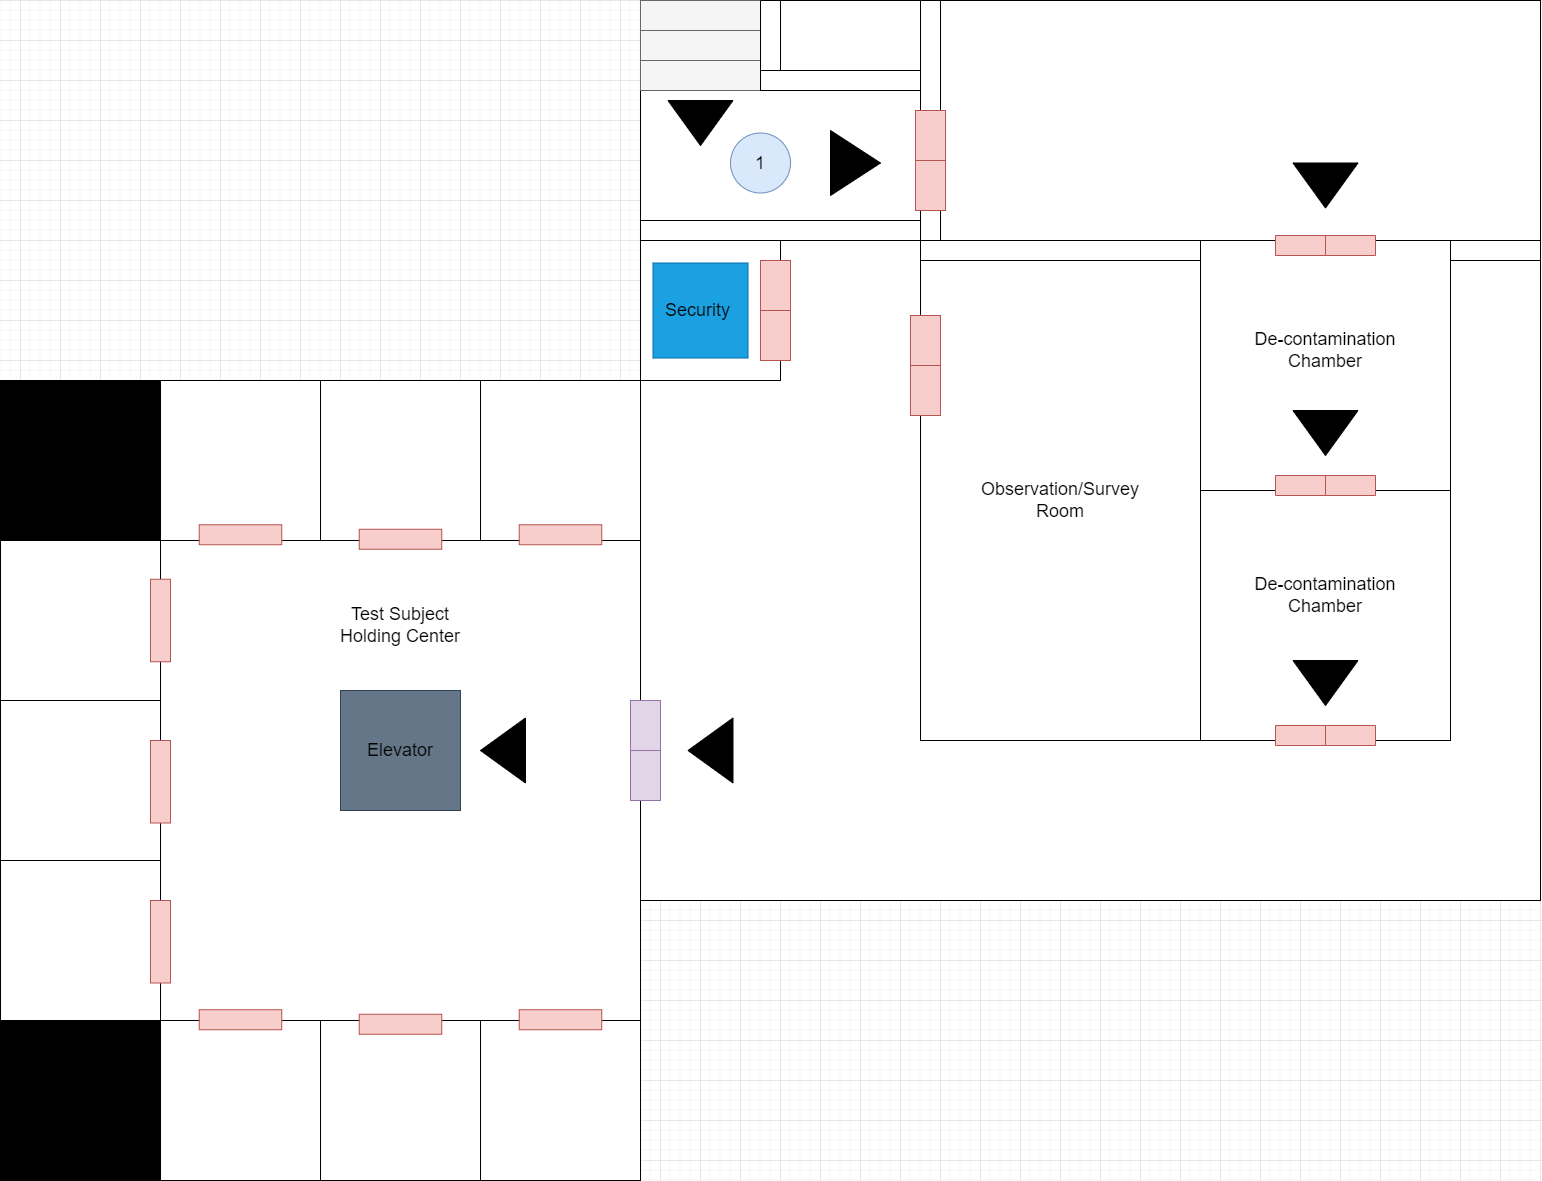

The diagram above was exported from draw.io. Its source (the exported page's mxGraphModel, read from the mxfile embedded in the PNG):
<mxGraphModel dx="2071" dy="681" grid="1" gridSize="10" guides="1" tooltips="1" connect="1" arrows="1" fold="1" page="1" pageScale="1" pageWidth="850" pageHeight="1100" math="0" shadow="0">
  <root>
    <mxCell id="0" />
    <mxCell id="1" parent="0" />
    <mxCell id="2ApF8TJY4aeyQswzR6rB-1" value="" style="whiteSpace=wrap;html=1;aspect=fixed;" vertex="1" parent="1">
      <mxGeometry x="20" y="40" width="900" height="900" as="geometry" />
    </mxCell>
    <mxCell id="2ApF8TJY4aeyQswzR6rB-2" value="" style="rounded=0;whiteSpace=wrap;html=1;fillColor=#f5f5f5;fontColor=#333333;strokeColor=#666666;" vertex="1" parent="1">
      <mxGeometry x="20" y="40" width="120" height="30" as="geometry" />
    </mxCell>
    <mxCell id="2ApF8TJY4aeyQswzR6rB-3" value="" style="rounded=0;whiteSpace=wrap;html=1;fillColor=#f5f5f5;fontColor=#333333;strokeColor=#666666;" vertex="1" parent="1">
      <mxGeometry x="20" y="70" width="120" height="30" as="geometry" />
    </mxCell>
    <mxCell id="2ApF8TJY4aeyQswzR6rB-4" value="" style="rounded=0;whiteSpace=wrap;html=1;fillColor=#f5f5f5;fontColor=#333333;strokeColor=#666666;" vertex="1" parent="1">
      <mxGeometry x="20" y="100" width="120" height="30" as="geometry" />
    </mxCell>
    <mxCell id="2ApF8TJY4aeyQswzR6rB-5" value="" style="triangle;whiteSpace=wrap;html=1;rotation=90;fillColor=#000000;" vertex="1" parent="1">
      <mxGeometry x="57.5" y="130" width="45" height="65" as="geometry" />
    </mxCell>
    <mxCell id="2ApF8TJY4aeyQswzR6rB-6" value="" style="rounded=0;whiteSpace=wrap;html=1;" vertex="1" parent="1">
      <mxGeometry x="20" y="260" width="280" height="20" as="geometry" />
    </mxCell>
    <mxCell id="2ApF8TJY4aeyQswzR6rB-7" value="" style="rounded=0;whiteSpace=wrap;html=1;" vertex="1" parent="1">
      <mxGeometry x="140" y="110" width="160" height="20" as="geometry" />
    </mxCell>
    <mxCell id="2ApF8TJY4aeyQswzR6rB-8" value="" style="rounded=0;whiteSpace=wrap;html=1;rotation=90;" vertex="1" parent="1">
      <mxGeometry x="115" y="65" width="70" height="20" as="geometry" />
    </mxCell>
    <mxCell id="2ApF8TJY4aeyQswzR6rB-9" value="" style="rounded=0;whiteSpace=wrap;html=1;rotation=90;" vertex="1" parent="1">
      <mxGeometry x="187.5" y="152.5" width="245" height="20" as="geometry" />
    </mxCell>
    <mxCell id="2ApF8TJY4aeyQswzR6rB-10" value="" style="rounded=0;whiteSpace=wrap;html=1;fillColor=#f8cecc;strokeColor=#b85450;" vertex="1" parent="1">
      <mxGeometry x="295" y="150" width="30" height="50" as="geometry" />
    </mxCell>
    <mxCell id="2ApF8TJY4aeyQswzR6rB-11" value="" style="rounded=0;whiteSpace=wrap;html=1;fillColor=#f8cecc;strokeColor=#b85450;" vertex="1" parent="1">
      <mxGeometry x="295" y="200" width="30" height="50" as="geometry" />
    </mxCell>
    <mxCell id="2ApF8TJY4aeyQswzR6rB-13" value="" style="triangle;whiteSpace=wrap;html=1;fillColor=#000000;" vertex="1" parent="1">
      <mxGeometry x="210" y="170" width="50" height="65" as="geometry" />
    </mxCell>
    <mxCell id="2ApF8TJY4aeyQswzR6rB-14" value="&lt;font style=&quot;font-size: 18px&quot;&gt;1&lt;/font&gt;" style="ellipse;whiteSpace=wrap;html=1;aspect=fixed;fillColor=#dae8fc;strokeColor=#6c8ebf;" vertex="1" parent="1">
      <mxGeometry x="110" y="172.5" width="60" height="60" as="geometry" />
    </mxCell>
    <mxCell id="2ApF8TJY4aeyQswzR6rB-15" value="" style="rounded=0;whiteSpace=wrap;html=1;" vertex="1" parent="1">
      <mxGeometry x="300" y="280" width="620" height="20" as="geometry" />
    </mxCell>
    <mxCell id="2ApF8TJY4aeyQswzR6rB-16" value="" style="whiteSpace=wrap;html=1;aspect=fixed;fontSize=18;" vertex="1" parent="1">
      <mxGeometry x="580" y="280" width="250" height="250" as="geometry" />
    </mxCell>
    <mxCell id="2ApF8TJY4aeyQswzR6rB-22" value="" style="rounded=0;whiteSpace=wrap;html=1;fillColor=#f8cecc;strokeColor=#b85450;rotation=-90;" vertex="1" parent="1">
      <mxGeometry x="670" y="260" width="20" height="50" as="geometry" />
    </mxCell>
    <mxCell id="2ApF8TJY4aeyQswzR6rB-24" value="" style="rounded=0;whiteSpace=wrap;html=1;fillColor=#f8cecc;strokeColor=#b85450;rotation=-90;" vertex="1" parent="1">
      <mxGeometry x="720" y="260" width="20" height="50" as="geometry" />
    </mxCell>
    <mxCell id="2ApF8TJY4aeyQswzR6rB-34" value="" style="whiteSpace=wrap;html=1;aspect=fixed;fontSize=18;" vertex="1" parent="1">
      <mxGeometry x="580" y="530" width="250" height="250" as="geometry" />
    </mxCell>
    <mxCell id="2ApF8TJY4aeyQswzR6rB-25" value="" style="rounded=0;whiteSpace=wrap;html=1;fillColor=#f8cecc;strokeColor=#b85450;rotation=-90;" vertex="1" parent="1">
      <mxGeometry x="670" y="500" width="20" height="50" as="geometry" />
    </mxCell>
    <mxCell id="2ApF8TJY4aeyQswzR6rB-26" value="" style="rounded=0;whiteSpace=wrap;html=1;fillColor=#f8cecc;strokeColor=#b85450;rotation=-90;" vertex="1" parent="1">
      <mxGeometry x="720" y="500" width="20" height="50" as="geometry" />
    </mxCell>
    <mxCell id="2ApF8TJY4aeyQswzR6rB-28" value="" style="rounded=0;whiteSpace=wrap;html=1;fontSize=18;" vertex="1" parent="1">
      <mxGeometry x="300" y="300" width="280" height="480" as="geometry" />
    </mxCell>
    <mxCell id="2ApF8TJY4aeyQswzR6rB-35" value="" style="rounded=0;whiteSpace=wrap;html=1;fillColor=#f8cecc;strokeColor=#b85450;rotation=-90;" vertex="1" parent="1">
      <mxGeometry x="670" y="750" width="20" height="50" as="geometry" />
    </mxCell>
    <mxCell id="2ApF8TJY4aeyQswzR6rB-36" value="" style="rounded=0;whiteSpace=wrap;html=1;fillColor=#f8cecc;strokeColor=#b85450;rotation=-90;" vertex="1" parent="1">
      <mxGeometry x="720" y="750" width="20" height="50" as="geometry" />
    </mxCell>
    <mxCell id="2ApF8TJY4aeyQswzR6rB-39" value="" style="rounded=0;whiteSpace=wrap;html=1;fillColor=#f8cecc;strokeColor=#b85450;" vertex="1" parent="1">
      <mxGeometry x="290" y="355" width="30" height="50" as="geometry" />
    </mxCell>
    <mxCell id="2ApF8TJY4aeyQswzR6rB-40" value="" style="rounded=0;whiteSpace=wrap;html=1;fillColor=#f8cecc;strokeColor=#b85450;" vertex="1" parent="1">
      <mxGeometry x="290" y="405" width="30" height="50" as="geometry" />
    </mxCell>
    <mxCell id="2ApF8TJY4aeyQswzR6rB-41" value="De-contamination Chamber" style="text;html=1;strokeColor=none;fillColor=none;align=center;verticalAlign=middle;whiteSpace=wrap;rounded=0;fontSize=18;" vertex="1" parent="1">
      <mxGeometry x="605" y="375" width="200" height="30" as="geometry" />
    </mxCell>
    <mxCell id="2ApF8TJY4aeyQswzR6rB-42" value="De-contamination Chamber" style="text;html=1;strokeColor=none;fillColor=none;align=center;verticalAlign=middle;whiteSpace=wrap;rounded=0;fontSize=18;" vertex="1" parent="1">
      <mxGeometry x="605" y="620" width="200" height="30" as="geometry" />
    </mxCell>
    <mxCell id="2ApF8TJY4aeyQswzR6rB-43" value="Observation/Survey Room" style="text;html=1;strokeColor=none;fillColor=none;align=center;verticalAlign=middle;whiteSpace=wrap;rounded=0;fontSize=18;" vertex="1" parent="1">
      <mxGeometry x="390" y="525" width="100" height="30" as="geometry" />
    </mxCell>
    <mxCell id="2ApF8TJY4aeyQswzR6rB-44" value="" style="whiteSpace=wrap;html=1;aspect=fixed;fontSize=18;" vertex="1" parent="1">
      <mxGeometry x="20" y="280" width="140" height="140" as="geometry" />
    </mxCell>
    <mxCell id="2ApF8TJY4aeyQswzR6rB-45" value="" style="rounded=0;whiteSpace=wrap;html=1;fillColor=#f8cecc;strokeColor=#b85450;" vertex="1" parent="1">
      <mxGeometry x="140" y="300" width="30" height="50" as="geometry" />
    </mxCell>
    <mxCell id="2ApF8TJY4aeyQswzR6rB-46" value="" style="rounded=0;whiteSpace=wrap;html=1;fillColor=#f8cecc;strokeColor=#b85450;" vertex="1" parent="1">
      <mxGeometry x="140" y="350" width="30" height="50" as="geometry" />
    </mxCell>
    <mxCell id="2ApF8TJY4aeyQswzR6rB-47" value="" style="whiteSpace=wrap;html=1;aspect=fixed;fontSize=18;fillColor=#1ba1e2;strokeColor=#006EAF;fontColor=#ffffff;" vertex="1" parent="1">
      <mxGeometry x="32.5" y="302.5" width="95" height="95" as="geometry" />
    </mxCell>
    <mxCell id="2ApF8TJY4aeyQswzR6rB-48" value="Security&amp;nbsp;" style="text;html=1;strokeColor=none;fillColor=none;align=center;verticalAlign=middle;whiteSpace=wrap;rounded=0;fontSize=18;" vertex="1" parent="1">
      <mxGeometry x="50" y="335" width="60" height="30" as="geometry" />
    </mxCell>
    <mxCell id="2ApF8TJY4aeyQswzR6rB-52" value="" style="rounded=0;whiteSpace=wrap;html=1;fontSize=18;" vertex="1" parent="1">
      <mxGeometry x="-620" y="420" width="640" height="800" as="geometry" />
    </mxCell>
    <mxCell id="2ApF8TJY4aeyQswzR6rB-49" value="" style="rounded=0;whiteSpace=wrap;html=1;fillColor=#e1d5e7;strokeColor=#9673a6;" vertex="1" parent="1">
      <mxGeometry x="10" y="740" width="30" height="50" as="geometry" />
    </mxCell>
    <mxCell id="2ApF8TJY4aeyQswzR6rB-50" value="" style="rounded=0;whiteSpace=wrap;html=1;fillColor=#e1d5e7;strokeColor=#9673a6;" vertex="1" parent="1">
      <mxGeometry x="10" y="790" width="30" height="50" as="geometry" />
    </mxCell>
    <mxCell id="2ApF8TJY4aeyQswzR6rB-53" value="" style="whiteSpace=wrap;html=1;aspect=fixed;fontSize=18;fillColor=#000000;" vertex="1" parent="1">
      <mxGeometry x="-620" y="420" width="160" height="160" as="geometry" />
    </mxCell>
    <mxCell id="2ApF8TJY4aeyQswzR6rB-54" value="" style="whiteSpace=wrap;html=1;aspect=fixed;fontSize=18;" vertex="1" parent="1">
      <mxGeometry x="-460" y="420" width="160" height="160" as="geometry" />
    </mxCell>
    <mxCell id="2ApF8TJY4aeyQswzR6rB-55" value="" style="whiteSpace=wrap;html=1;aspect=fixed;fontSize=18;" vertex="1" parent="1">
      <mxGeometry x="-300" y="420" width="160" height="160" as="geometry" />
    </mxCell>
    <mxCell id="2ApF8TJY4aeyQswzR6rB-56" value="" style="whiteSpace=wrap;html=1;aspect=fixed;fontSize=18;" vertex="1" parent="1">
      <mxGeometry x="-140" y="420" width="160" height="160" as="geometry" />
    </mxCell>
    <mxCell id="2ApF8TJY4aeyQswzR6rB-58" value="" style="whiteSpace=wrap;html=1;aspect=fixed;fontSize=18;fillColor=#000000;" vertex="1" parent="1">
      <mxGeometry x="-620" y="1060" width="160" height="160" as="geometry" />
    </mxCell>
    <mxCell id="2ApF8TJY4aeyQswzR6rB-59" value="" style="whiteSpace=wrap;html=1;aspect=fixed;fontSize=18;" vertex="1" parent="1">
      <mxGeometry x="-460" y="1060" width="160" height="160" as="geometry" />
    </mxCell>
    <mxCell id="2ApF8TJY4aeyQswzR6rB-60" value="" style="whiteSpace=wrap;html=1;aspect=fixed;fontSize=18;" vertex="1" parent="1">
      <mxGeometry x="-300" y="1060" width="160" height="160" as="geometry" />
    </mxCell>
    <mxCell id="2ApF8TJY4aeyQswzR6rB-61" value="" style="whiteSpace=wrap;html=1;aspect=fixed;fontSize=18;" vertex="1" parent="1">
      <mxGeometry x="-140" y="1060" width="160" height="160" as="geometry" />
    </mxCell>
    <mxCell id="2ApF8TJY4aeyQswzR6rB-62" value="" style="whiteSpace=wrap;html=1;aspect=fixed;fontSize=18;" vertex="1" parent="1">
      <mxGeometry x="-620" y="580" width="160" height="160" as="geometry" />
    </mxCell>
    <mxCell id="2ApF8TJY4aeyQswzR6rB-63" value="" style="whiteSpace=wrap;html=1;aspect=fixed;fontSize=18;" vertex="1" parent="1">
      <mxGeometry x="-620" y="740" width="160" height="160" as="geometry" />
    </mxCell>
    <mxCell id="2ApF8TJY4aeyQswzR6rB-64" value="" style="whiteSpace=wrap;html=1;aspect=fixed;fontSize=18;" vertex="1" parent="1">
      <mxGeometry x="-620" y="900" width="160" height="160" as="geometry" />
    </mxCell>
    <mxCell id="2ApF8TJY4aeyQswzR6rB-65" value="" style="whiteSpace=wrap;html=1;aspect=fixed;fontSize=18;fillColor=#647687;strokeColor=#314354;fontColor=#ffffff;" vertex="1" parent="1">
      <mxGeometry x="-280" y="730" width="120" height="120" as="geometry" />
    </mxCell>
    <mxCell id="2ApF8TJY4aeyQswzR6rB-66" value="Test Subject Holding Center" style="text;html=1;strokeColor=none;fillColor=none;align=center;verticalAlign=middle;whiteSpace=wrap;rounded=0;fontSize=18;" vertex="1" parent="1">
      <mxGeometry x="-290" y="650" width="140" height="30" as="geometry" />
    </mxCell>
    <mxCell id="2ApF8TJY4aeyQswzR6rB-67" value="Elevator" style="text;html=1;strokeColor=none;fillColor=none;align=center;verticalAlign=middle;whiteSpace=wrap;rounded=0;fontSize=18;" vertex="1" parent="1">
      <mxGeometry x="-250" y="775" width="60" height="30" as="geometry" />
    </mxCell>
    <mxCell id="2ApF8TJY4aeyQswzR6rB-68" value="" style="triangle;whiteSpace=wrap;html=1;rotation=90;fillColor=#000000;" vertex="1" parent="1">
      <mxGeometry x="682.5" y="192.5" width="45" height="65" as="geometry" />
    </mxCell>
    <mxCell id="2ApF8TJY4aeyQswzR6rB-69" value="" style="triangle;whiteSpace=wrap;html=1;rotation=90;fillColor=#000000;" vertex="1" parent="1">
      <mxGeometry x="682.5" y="440" width="45" height="65" as="geometry" />
    </mxCell>
    <mxCell id="2ApF8TJY4aeyQswzR6rB-70" value="" style="triangle;whiteSpace=wrap;html=1;rotation=90;fillColor=#000000;" vertex="1" parent="1">
      <mxGeometry x="682.5" y="690" width="45" height="65" as="geometry" />
    </mxCell>
    <mxCell id="2ApF8TJY4aeyQswzR6rB-71" value="" style="triangle;whiteSpace=wrap;html=1;rotation=-180;fillColor=#000000;" vertex="1" parent="1">
      <mxGeometry x="67.5" y="757.5" width="45" height="65" as="geometry" />
    </mxCell>
    <mxCell id="2ApF8TJY4aeyQswzR6rB-72" value="" style="triangle;whiteSpace=wrap;html=1;rotation=-180;fillColor=#000000;" vertex="1" parent="1">
      <mxGeometry x="-140" y="757.5" width="45" height="65" as="geometry" />
    </mxCell>
    <mxCell id="2ApF8TJY4aeyQswzR6rB-74" value="" style="rounded=0;whiteSpace=wrap;html=1;fontSize=18;fillColor=#f8cecc;strokeColor=#b85450;" vertex="1" parent="1">
      <mxGeometry x="-470" y="618.75" width="20" height="82.5" as="geometry" />
    </mxCell>
    <mxCell id="2ApF8TJY4aeyQswzR6rB-76" value="" style="rounded=0;whiteSpace=wrap;html=1;fontSize=18;fillColor=#f8cecc;strokeColor=#b85450;" vertex="1" parent="1">
      <mxGeometry x="-470" y="780" width="20" height="82.5" as="geometry" />
    </mxCell>
    <mxCell id="2ApF8TJY4aeyQswzR6rB-77" value="" style="rounded=0;whiteSpace=wrap;html=1;fontSize=18;fillColor=#f8cecc;strokeColor=#b85450;" vertex="1" parent="1">
      <mxGeometry x="-470" y="940" width="20" height="82.5" as="geometry" />
    </mxCell>
    <mxCell id="2ApF8TJY4aeyQswzR6rB-78" value="" style="rounded=0;whiteSpace=wrap;html=1;fontSize=18;fillColor=#f8cecc;strokeColor=#b85450;rotation=90;" vertex="1" parent="1">
      <mxGeometry x="-390" y="1018" width="20" height="82.5" as="geometry" />
    </mxCell>
    <mxCell id="2ApF8TJY4aeyQswzR6rB-79" value="" style="rounded=0;whiteSpace=wrap;html=1;fontSize=18;fillColor=#f8cecc;strokeColor=#b85450;rotation=90;" vertex="1" parent="1">
      <mxGeometry x="-230" y="1022.5" width="20" height="82.5" as="geometry" />
    </mxCell>
    <mxCell id="2ApF8TJY4aeyQswzR6rB-80" value="" style="rounded=0;whiteSpace=wrap;html=1;fontSize=18;fillColor=#f8cecc;strokeColor=#b85450;rotation=90;" vertex="1" parent="1">
      <mxGeometry x="-70" y="1018" width="20" height="82.5" as="geometry" />
    </mxCell>
    <mxCell id="2ApF8TJY4aeyQswzR6rB-81" value="" style="rounded=0;whiteSpace=wrap;html=1;fontSize=18;fillColor=#f8cecc;strokeColor=#b85450;rotation=90;" vertex="1" parent="1">
      <mxGeometry x="-390" y="533" width="20" height="82.5" as="geometry" />
    </mxCell>
    <mxCell id="2ApF8TJY4aeyQswzR6rB-82" value="" style="rounded=0;whiteSpace=wrap;html=1;fontSize=18;fillColor=#f8cecc;strokeColor=#b85450;rotation=90;" vertex="1" parent="1">
      <mxGeometry x="-230" y="537.5" width="20" height="82.5" as="geometry" />
    </mxCell>
    <mxCell id="2ApF8TJY4aeyQswzR6rB-83" value="" style="rounded=0;whiteSpace=wrap;html=1;fontSize=18;fillColor=#f8cecc;strokeColor=#b85450;rotation=90;" vertex="1" parent="1">
      <mxGeometry x="-70" y="533" width="20" height="82.5" as="geometry" />
    </mxCell>
  </root>
</mxGraphModel>